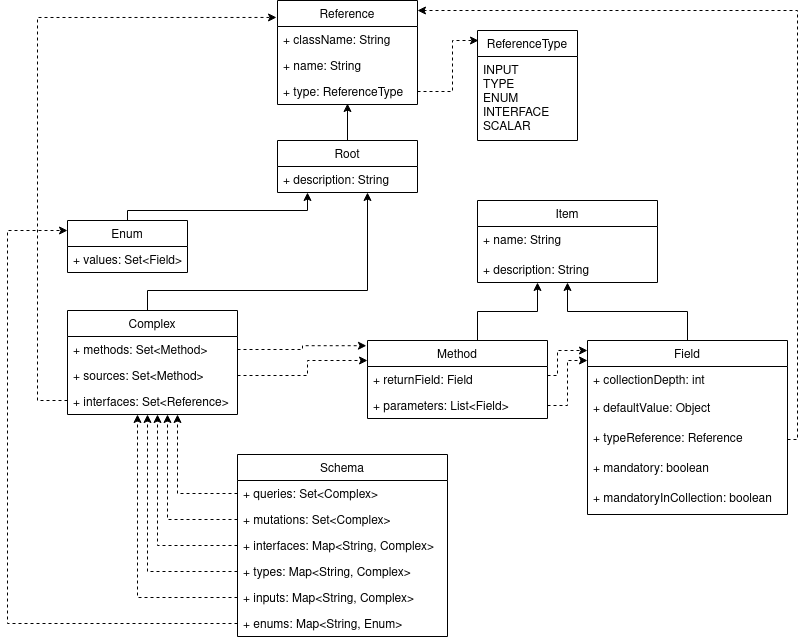

The diagram above was exported from draw.io. Its source (the exported page's mxGraphModel, read from the mxfile embedded in the PNG):
<mxGraphModel dx="1422" dy="743" grid="1" gridSize="10" guides="1" tooltips="1" connect="1" arrows="1" fold="1" page="1" pageScale="1" pageWidth="1100" pageHeight="850" math="0" shadow="0">
  <root>
    <mxCell id="0" />
    <mxCell id="1" parent="0" />
    <mxCell id="I_u1MsmtRo1-uh0zzX0c-15" style="edgeStyle=orthogonalEdgeStyle;rounded=0;orthogonalLoop=1;jettySize=auto;html=1;entryX=0.5;entryY=0.962;entryDx=0;entryDy=0;entryPerimeter=0;" parent="1" source="I_u1MsmtRo1-uh0zzX0c-11" target="I_u1MsmtRo1-uh0zzX0c-4" edge="1">
      <mxGeometry relative="1" as="geometry" />
    </mxCell>
    <mxCell id="I_u1MsmtRo1-uh0zzX0c-20" style="edgeStyle=orthogonalEdgeStyle;rounded=0;orthogonalLoop=1;jettySize=auto;html=1;" parent="1" source="I_u1MsmtRo1-uh0zzX0c-16" target="I_u1MsmtRo1-uh0zzX0c-11" edge="1">
      <mxGeometry relative="1" as="geometry">
        <Array as="points">
          <mxPoint x="340" y="350" />
          <mxPoint x="560" y="350" />
        </Array>
      </mxGeometry>
    </mxCell>
    <mxCell id="I_u1MsmtRo1-uh0zzX0c-21" style="edgeStyle=orthogonalEdgeStyle;rounded=0;orthogonalLoop=1;jettySize=auto;html=1;entryX=-0.007;entryY=0.163;entryDx=0;entryDy=0;entryPerimeter=0;dashed=1;" parent="1" source="I_u1MsmtRo1-uh0zzX0c-18" target="I_u1MsmtRo1-uh0zzX0c-1" edge="1">
      <mxGeometry relative="1" as="geometry">
        <Array as="points">
          <mxPoint x="230" y="460" />
          <mxPoint x="230" y="77" />
        </Array>
      </mxGeometry>
    </mxCell>
    <mxCell id="I_u1MsmtRo1-uh0zzX0c-30" style="edgeStyle=orthogonalEdgeStyle;rounded=0;orthogonalLoop=1;jettySize=auto;html=1;" parent="1" source="I_u1MsmtRo1-uh0zzX0c-26" target="TLfx4oKhGyI5H4LuIXSu-6" edge="1">
      <mxGeometry relative="1" as="geometry">
        <Array as="points">
          <mxPoint x="670" y="371" />
          <mxPoint x="730" y="371" />
        </Array>
      </mxGeometry>
    </mxCell>
    <mxCell id="I_u1MsmtRo1-uh0zzX0c-31" style="edgeStyle=orthogonalEdgeStyle;rounded=0;orthogonalLoop=1;jettySize=auto;html=1;exitX=1;exitY=0.5;exitDx=0;exitDy=0;entryX=-0.006;entryY=0.067;entryDx=0;entryDy=0;entryPerimeter=0;dashed=1;" parent="1" source="I_u1MsmtRo1-uh0zzX0c-17" target="I_u1MsmtRo1-uh0zzX0c-26" edge="1">
      <mxGeometry relative="1" as="geometry">
        <Array as="points">
          <mxPoint x="495" y="409" />
          <mxPoint x="495" y="405" />
        </Array>
      </mxGeometry>
    </mxCell>
    <mxCell id="I_u1MsmtRo1-uh0zzX0c-35" style="edgeStyle=orthogonalEdgeStyle;rounded=0;orthogonalLoop=1;jettySize=auto;html=1;exitX=1;exitY=0.5;exitDx=0;exitDy=0;dashed=1;entryX=0.01;entryY=0.091;entryDx=0;entryDy=0;entryPerimeter=0;" parent="1" source="I_u1MsmtRo1-uh0zzX0c-4" target="I_u1MsmtRo1-uh0zzX0c-5" edge="1">
      <mxGeometry relative="1" as="geometry">
        <Array as="points">
          <mxPoint x="645" y="151" />
          <mxPoint x="645" y="100" />
        </Array>
      </mxGeometry>
    </mxCell>
    <mxCell id="I_u1MsmtRo1-uh0zzX0c-42" style="edgeStyle=orthogonalEdgeStyle;rounded=0;orthogonalLoop=1;jettySize=auto;html=1;exitX=0.5;exitY=0;exitDx=0;exitDy=0;" parent="1" source="I_u1MsmtRo1-uh0zzX0c-22" target="I_u1MsmtRo1-uh0zzX0c-11" edge="1">
      <mxGeometry relative="1" as="geometry">
        <Array as="points">
          <mxPoint x="320" y="270" />
          <mxPoint x="500" y="270" />
        </Array>
      </mxGeometry>
    </mxCell>
    <mxCell id="I_u1MsmtRo1-uh0zzX0c-49" style="edgeStyle=orthogonalEdgeStyle;rounded=0;orthogonalLoop=1;jettySize=auto;html=1;dashed=1;" parent="1" source="I_u1MsmtRo1-uh0zzX0c-28" target="I_u1MsmtRo1-uh0zzX0c-50" edge="1">
      <mxGeometry relative="1" as="geometry">
        <Array as="points">
          <mxPoint x="760" y="465" />
          <mxPoint x="760" y="420" />
        </Array>
        <mxPoint x="570" y="683" as="targetPoint" />
      </mxGeometry>
    </mxCell>
    <mxCell id="I_u1MsmtRo1-uh0zzX0c-64" style="edgeStyle=orthogonalEdgeStyle;rounded=0;orthogonalLoop=1;jettySize=auto;html=1;dashed=1;" parent="1" source="I_u1MsmtRo1-uh0zzX0c-57" target="I_u1MsmtRo1-uh0zzX0c-16" edge="1">
      <mxGeometry relative="1" as="geometry">
        <Array as="points">
          <mxPoint x="370" y="553" />
        </Array>
      </mxGeometry>
    </mxCell>
    <mxCell id="I_u1MsmtRo1-uh0zzX0c-65" style="edgeStyle=orthogonalEdgeStyle;rounded=0;orthogonalLoop=1;jettySize=auto;html=1;dashed=1;" parent="1" source="I_u1MsmtRo1-uh0zzX0c-58" target="I_u1MsmtRo1-uh0zzX0c-16" edge="1">
      <mxGeometry relative="1" as="geometry">
        <mxPoint x="470" y="450" as="targetPoint" />
        <Array as="points">
          <mxPoint x="360" y="579" />
        </Array>
      </mxGeometry>
    </mxCell>
    <mxCell id="I_u1MsmtRo1-uh0zzX0c-66" style="edgeStyle=orthogonalEdgeStyle;rounded=0;orthogonalLoop=1;jettySize=auto;html=1;dashed=1;" parent="1" source="I_u1MsmtRo1-uh0zzX0c-60" target="I_u1MsmtRo1-uh0zzX0c-16" edge="1">
      <mxGeometry relative="1" as="geometry">
        <Array as="points">
          <mxPoint x="350" y="605" />
        </Array>
      </mxGeometry>
    </mxCell>
    <mxCell id="I_u1MsmtRo1-uh0zzX0c-67" style="edgeStyle=orthogonalEdgeStyle;rounded=0;orthogonalLoop=1;jettySize=auto;html=1;dashed=1;" parent="1" source="I_u1MsmtRo1-uh0zzX0c-61" target="I_u1MsmtRo1-uh0zzX0c-16" edge="1">
      <mxGeometry relative="1" as="geometry">
        <mxPoint x="389" y="450" as="targetPoint" />
        <Array as="points">
          <mxPoint x="340" y="631" />
        </Array>
      </mxGeometry>
    </mxCell>
    <mxCell id="I_u1MsmtRo1-uh0zzX0c-68" style="edgeStyle=orthogonalEdgeStyle;rounded=0;orthogonalLoop=1;jettySize=auto;html=1;dashed=1;" parent="1" source="I_u1MsmtRo1-uh0zzX0c-62" target="I_u1MsmtRo1-uh0zzX0c-16" edge="1">
      <mxGeometry relative="1" as="geometry">
        <Array as="points">
          <mxPoint x="330" y="657" />
        </Array>
      </mxGeometry>
    </mxCell>
    <mxCell id="I_u1MsmtRo1-uh0zzX0c-69" style="edgeStyle=orthogonalEdgeStyle;rounded=0;orthogonalLoop=1;jettySize=auto;html=1;dashed=1;" parent="1" source="I_u1MsmtRo1-uh0zzX0c-63" target="I_u1MsmtRo1-uh0zzX0c-22" edge="1">
      <mxGeometry relative="1" as="geometry">
        <Array as="points">
          <mxPoint x="200" y="683" />
          <mxPoint x="200" y="290" />
        </Array>
      </mxGeometry>
    </mxCell>
    <mxCell id="pM1SLmswsTVjkk0bCdCi-1" style="edgeStyle=orthogonalEdgeStyle;rounded=0;orthogonalLoop=1;jettySize=auto;html=1;dashed=1;exitX=1;exitY=0.5;exitDx=0;exitDy=0;" parent="1" source="I_u1MsmtRo1-uh0zzX0c-28" target="I_u1MsmtRo1-uh0zzX0c-50" edge="1">
      <mxGeometry relative="1" as="geometry">
        <Array as="points">
          <mxPoint x="740" y="435" />
          <mxPoint x="750" y="435" />
          <mxPoint x="750" y="410" />
        </Array>
        <mxPoint x="892.3800000000001" y="676.5" as="targetPoint" />
      </mxGeometry>
    </mxCell>
    <mxCell id="I_u1MsmtRo1-uh0zzX0c-1" value="Reference" style="swimlane;fontStyle=0;childLayout=stackLayout;horizontal=1;startSize=26;fillColor=none;horizontalStack=0;resizeParent=1;resizeParentMax=0;resizeLast=0;collapsible=1;marginBottom=0;" parent="1" vertex="1">
      <mxGeometry x="470" y="60" width="140" height="104" as="geometry" />
    </mxCell>
    <mxCell id="I_u1MsmtRo1-uh0zzX0c-2" value="+ className: String" style="text;strokeColor=none;fillColor=none;align=left;verticalAlign=top;spacingLeft=4;spacingRight=4;overflow=hidden;rotatable=0;points=[[0,0.5],[1,0.5]];portConstraint=eastwest;" parent="I_u1MsmtRo1-uh0zzX0c-1" vertex="1">
      <mxGeometry y="26" width="140" height="26" as="geometry" />
    </mxCell>
    <mxCell id="I_u1MsmtRo1-uh0zzX0c-3" value="+ name: String" style="text;strokeColor=none;fillColor=none;align=left;verticalAlign=top;spacingLeft=4;spacingRight=4;overflow=hidden;rotatable=0;points=[[0,0.5],[1,0.5]];portConstraint=eastwest;" parent="I_u1MsmtRo1-uh0zzX0c-1" vertex="1">
      <mxGeometry y="52" width="140" height="26" as="geometry" />
    </mxCell>
    <mxCell id="I_u1MsmtRo1-uh0zzX0c-4" value="+ type: ReferenceType" style="text;strokeColor=none;fillColor=none;align=left;verticalAlign=top;spacingLeft=4;spacingRight=4;overflow=hidden;rotatable=0;points=[[0,0.5],[1,0.5]];portConstraint=eastwest;" parent="I_u1MsmtRo1-uh0zzX0c-1" vertex="1">
      <mxGeometry y="78" width="140" height="26" as="geometry" />
    </mxCell>
    <mxCell id="I_u1MsmtRo1-uh0zzX0c-22" value="Enum" style="swimlane;fontStyle=0;childLayout=stackLayout;horizontal=1;startSize=26;fillColor=none;horizontalStack=0;resizeParent=1;resizeParentMax=0;resizeLast=0;collapsible=1;marginBottom=0;" parent="1" vertex="1">
      <mxGeometry x="260" y="280" width="120" height="52" as="geometry" />
    </mxCell>
    <mxCell id="I_u1MsmtRo1-uh0zzX0c-23" value="+ values: Set&lt;Field&gt;" style="text;strokeColor=none;fillColor=none;align=left;verticalAlign=top;spacingLeft=4;spacingRight=4;overflow=hidden;rotatable=0;points=[[0,0.5],[1,0.5]];portConstraint=eastwest;" parent="I_u1MsmtRo1-uh0zzX0c-22" vertex="1">
      <mxGeometry y="26" width="120" height="26" as="geometry" />
    </mxCell>
    <mxCell id="I_u1MsmtRo1-uh0zzX0c-11" value="Root" style="swimlane;fontStyle=0;childLayout=stackLayout;horizontal=1;startSize=26;fillColor=none;horizontalStack=0;resizeParent=1;resizeParentMax=0;resizeLast=0;collapsible=1;marginBottom=0;" parent="1" vertex="1">
      <mxGeometry x="470" y="200" width="140" height="52" as="geometry" />
    </mxCell>
    <mxCell id="I_u1MsmtRo1-uh0zzX0c-12" value="+ description: String" style="text;strokeColor=none;fillColor=none;align=left;verticalAlign=top;spacingLeft=4;spacingRight=4;overflow=hidden;rotatable=0;points=[[0,0.5],[1,0.5]];portConstraint=eastwest;" parent="I_u1MsmtRo1-uh0zzX0c-11" vertex="1">
      <mxGeometry y="26" width="140" height="26" as="geometry" />
    </mxCell>
    <mxCell id="I_u1MsmtRo1-uh0zzX0c-16" value="Complex" style="swimlane;fontStyle=0;childLayout=stackLayout;horizontal=1;startSize=26;fillColor=none;horizontalStack=0;resizeParent=1;resizeParentMax=0;resizeLast=0;collapsible=1;marginBottom=0;" parent="1" vertex="1">
      <mxGeometry x="260" y="370" width="170" height="104" as="geometry" />
    </mxCell>
    <mxCell id="I_u1MsmtRo1-uh0zzX0c-17" value="+ methods: Set&lt;Method&gt;" style="text;strokeColor=none;fillColor=none;align=left;verticalAlign=top;spacingLeft=4;spacingRight=4;overflow=hidden;rotatable=0;points=[[0,0.5],[1,0.5]];portConstraint=eastwest;" parent="I_u1MsmtRo1-uh0zzX0c-16" vertex="1">
      <mxGeometry y="26" width="170" height="26" as="geometry" />
    </mxCell>
    <mxCell id="TLfx4oKhGyI5H4LuIXSu-4" value="+ sources: Set&lt;Method&gt;" style="text;strokeColor=none;fillColor=none;align=left;verticalAlign=top;spacingLeft=4;spacingRight=4;overflow=hidden;rotatable=0;points=[[0,0.5],[1,0.5]];portConstraint=eastwest;" parent="I_u1MsmtRo1-uh0zzX0c-16" vertex="1">
      <mxGeometry y="52" width="170" height="26" as="geometry" />
    </mxCell>
    <mxCell id="I_u1MsmtRo1-uh0zzX0c-18" value="+ interfaces: Set&lt;Reference&gt;" style="text;strokeColor=none;fillColor=none;align=left;verticalAlign=top;spacingLeft=4;spacingRight=4;overflow=hidden;rotatable=0;points=[[0,0.5],[1,0.5]];portConstraint=eastwest;" parent="I_u1MsmtRo1-uh0zzX0c-16" vertex="1">
      <mxGeometry y="78" width="170" height="26" as="geometry" />
    </mxCell>
    <mxCell id="TLfx4oKhGyI5H4LuIXSu-3" style="edgeStyle=orthogonalEdgeStyle;rounded=0;orthogonalLoop=1;jettySize=auto;html=1;dashed=1;" parent="1" source="TLfx4oKhGyI5H4LuIXSu-2" target="I_u1MsmtRo1-uh0zzX0c-1" edge="1">
      <mxGeometry relative="1" as="geometry">
        <Array as="points">
          <mxPoint x="990" y="499" />
          <mxPoint x="990" y="70" />
        </Array>
      </mxGeometry>
    </mxCell>
    <mxCell id="TLfx4oKhGyI5H4LuIXSu-5" style="edgeStyle=orthogonalEdgeStyle;rounded=0;orthogonalLoop=1;jettySize=auto;html=1;dashed=1;" parent="1" source="TLfx4oKhGyI5H4LuIXSu-4" target="I_u1MsmtRo1-uh0zzX0c-26" edge="1">
      <mxGeometry relative="1" as="geometry">
        <Array as="points">
          <mxPoint x="500" y="435" />
          <mxPoint x="500" y="420" />
        </Array>
      </mxGeometry>
    </mxCell>
    <mxCell id="TLfx4oKhGyI5H4LuIXSu-13" style="edgeStyle=orthogonalEdgeStyle;rounded=0;orthogonalLoop=1;jettySize=auto;html=1;" parent="1" source="I_u1MsmtRo1-uh0zzX0c-50" target="TLfx4oKhGyI5H4LuIXSu-6" edge="1">
      <mxGeometry relative="1" as="geometry" />
    </mxCell>
    <object label="Field" zxcv="zxcv" id="I_u1MsmtRo1-uh0zzX0c-50">
      <mxCell style="swimlane;fontStyle=0;childLayout=stackLayout;horizontal=1;startSize=26;fillColor=none;horizontalStack=0;resizeParent=1;resizeParentMax=0;resizeLast=0;collapsible=1;marginBottom=0;" parent="1" vertex="1">
        <mxGeometry x="780" y="400" width="200" height="174" as="geometry" />
      </mxCell>
    </object>
    <mxCell id="I_u1MsmtRo1-uh0zzX0c-52" value="+ collectionDepth: int" style="text;strokeColor=none;fillColor=none;align=left;verticalAlign=top;spacingLeft=4;spacingRight=4;overflow=hidden;rotatable=0;points=[[0,0.5],[1,0.5]];portConstraint=eastwest;" parent="I_u1MsmtRo1-uh0zzX0c-50" vertex="1">
      <mxGeometry y="26" width="200" height="28" as="geometry" />
    </mxCell>
    <mxCell id="TLfx4oKhGyI5H4LuIXSu-1" value="+ defaultValue: Object&#10;&#10;" style="text;strokeColor=none;fillColor=none;align=left;verticalAlign=top;spacingLeft=4;spacingRight=4;overflow=hidden;rotatable=0;points=[[0,0.5],[1,0.5]];portConstraint=eastwest;" parent="I_u1MsmtRo1-uh0zzX0c-50" vertex="1">
      <mxGeometry y="54" width="200" height="30" as="geometry" />
    </mxCell>
    <mxCell id="TLfx4oKhGyI5H4LuIXSu-2" value="+ typeReference: Reference&#10;&#10;" style="text;strokeColor=none;fillColor=none;align=left;verticalAlign=top;spacingLeft=4;spacingRight=4;overflow=hidden;rotatable=0;points=[[0,0.5],[1,0.5]];portConstraint=eastwest;" parent="I_u1MsmtRo1-uh0zzX0c-50" vertex="1">
      <mxGeometry y="84" width="200" height="30" as="geometry" />
    </mxCell>
    <mxCell id="0XT51D19OWlda2ghZunX-1" value="+ mandatory: boolean&#10;&#10;" style="text;strokeColor=none;fillColor=none;align=left;verticalAlign=top;spacingLeft=4;spacingRight=4;overflow=hidden;rotatable=0;points=[[0,0.5],[1,0.5]];portConstraint=eastwest;" vertex="1" parent="I_u1MsmtRo1-uh0zzX0c-50">
      <mxGeometry y="114" width="200" height="30" as="geometry" />
    </mxCell>
    <mxCell id="0XT51D19OWlda2ghZunX-2" value="+ mandatoryInCollection: boolean&#10;&#10;" style="text;strokeColor=none;fillColor=none;align=left;verticalAlign=top;spacingLeft=4;spacingRight=4;overflow=hidden;rotatable=0;points=[[0,0.5],[1,0.5]];portConstraint=eastwest;" vertex="1" parent="I_u1MsmtRo1-uh0zzX0c-50">
      <mxGeometry y="144" width="200" height="30" as="geometry" />
    </mxCell>
    <mxCell id="I_u1MsmtRo1-uh0zzX0c-26" value="Method" style="swimlane;fontStyle=0;childLayout=stackLayout;horizontal=1;startSize=26;fillColor=none;horizontalStack=0;resizeParent=1;resizeParentMax=0;resizeLast=0;collapsible=1;marginBottom=0;" parent="1" vertex="1">
      <mxGeometry x="560" y="400" width="180" height="78" as="geometry" />
    </mxCell>
    <mxCell id="I_u1MsmtRo1-uh0zzX0c-27" value="+ returnField: Field" style="text;strokeColor=none;fillColor=none;align=left;verticalAlign=top;spacingLeft=4;spacingRight=4;overflow=hidden;rotatable=0;points=[[0,0.5],[1,0.5]];portConstraint=eastwest;" parent="I_u1MsmtRo1-uh0zzX0c-26" vertex="1">
      <mxGeometry y="26" width="180" height="26" as="geometry" />
    </mxCell>
    <mxCell id="I_u1MsmtRo1-uh0zzX0c-28" value="+ parameters: List&lt;Field&gt;" style="text;strokeColor=none;fillColor=none;align=left;verticalAlign=top;spacingLeft=4;spacingRight=4;overflow=hidden;rotatable=0;points=[[0,0.5],[1,0.5]];portConstraint=eastwest;" parent="I_u1MsmtRo1-uh0zzX0c-26" vertex="1">
      <mxGeometry y="52" width="180" height="26" as="geometry" />
    </mxCell>
    <object label="Item" zxcv="zxcv" id="TLfx4oKhGyI5H4LuIXSu-6">
      <mxCell style="swimlane;fontStyle=0;childLayout=stackLayout;horizontal=1;startSize=26;fillColor=none;horizontalStack=0;resizeParent=1;resizeParentMax=0;resizeLast=0;collapsible=1;marginBottom=0;" parent="1" vertex="1">
        <mxGeometry x="670" y="260" width="180" height="82" as="geometry" />
      </mxCell>
    </object>
    <mxCell id="TLfx4oKhGyI5H4LuIXSu-7" value="+ name: String&#10;&#10;" style="text;strokeColor=none;fillColor=none;align=left;verticalAlign=top;spacingLeft=4;spacingRight=4;overflow=hidden;rotatable=0;points=[[0,0.5],[1,0.5]];portConstraint=eastwest;" parent="TLfx4oKhGyI5H4LuIXSu-6" vertex="1">
      <mxGeometry y="26" width="180" height="30" as="geometry" />
    </mxCell>
    <mxCell id="TLfx4oKhGyI5H4LuIXSu-8" value="+ description: String" style="text;strokeColor=none;fillColor=none;align=left;verticalAlign=top;spacingLeft=4;spacingRight=4;overflow=hidden;rotatable=0;points=[[0,0.5],[1,0.5]];portConstraint=eastwest;" parent="TLfx4oKhGyI5H4LuIXSu-6" vertex="1">
      <mxGeometry y="56" width="180" height="26" as="geometry" />
    </mxCell>
    <mxCell id="I_u1MsmtRo1-uh0zzX0c-5" value="ReferenceType" style="swimlane;fontStyle=0;childLayout=stackLayout;horizontal=1;startSize=26;fillColor=none;horizontalStack=0;resizeParent=1;resizeParentMax=0;resizeLast=0;collapsible=1;marginBottom=0;" parent="1" vertex="1">
      <mxGeometry x="670" y="90" width="100" height="110" as="geometry" />
    </mxCell>
    <mxCell id="I_u1MsmtRo1-uh0zzX0c-6" value="INPUT&#10;TYPE&#10;ENUM&#10;INTERFACE&#10;SCALAR" style="text;strokeColor=none;fillColor=none;align=left;verticalAlign=top;spacingLeft=4;spacingRight=4;overflow=hidden;rotatable=0;points=[[0,0.5],[1,0.5]];portConstraint=eastwest;" parent="I_u1MsmtRo1-uh0zzX0c-5" vertex="1">
      <mxGeometry y="26" width="100" height="84" as="geometry" />
    </mxCell>
    <mxCell id="I_u1MsmtRo1-uh0zzX0c-56" value="Schema" style="swimlane;fontStyle=0;childLayout=stackLayout;horizontal=1;startSize=26;fillColor=none;horizontalStack=0;resizeParent=1;resizeParentMax=0;resizeLast=0;collapsible=1;marginBottom=0;" parent="1" vertex="1">
      <mxGeometry x="430" y="514" width="210" height="182" as="geometry">
        <mxRectangle x="140" y="580" width="80" height="26" as="alternateBounds" />
      </mxGeometry>
    </mxCell>
    <mxCell id="I_u1MsmtRo1-uh0zzX0c-57" value="+ queries: Set&lt;Complex&gt;" style="text;strokeColor=none;fillColor=none;align=left;verticalAlign=top;spacingLeft=4;spacingRight=4;overflow=hidden;rotatable=0;points=[[0,0.5],[1,0.5]];portConstraint=eastwest;" parent="I_u1MsmtRo1-uh0zzX0c-56" vertex="1">
      <mxGeometry y="26" width="210" height="26" as="geometry" />
    </mxCell>
    <mxCell id="I_u1MsmtRo1-uh0zzX0c-58" value="+ mutations: Set&lt;Complex&gt;" style="text;strokeColor=none;fillColor=none;align=left;verticalAlign=top;spacingLeft=4;spacingRight=4;overflow=hidden;rotatable=0;points=[[0,0.5],[1,0.5]];portConstraint=eastwest;" parent="I_u1MsmtRo1-uh0zzX0c-56" vertex="1">
      <mxGeometry y="52" width="210" height="26" as="geometry" />
    </mxCell>
    <mxCell id="I_u1MsmtRo1-uh0zzX0c-60" value="+ interfaces: Map&lt;String, Complex&gt;" style="text;strokeColor=none;fillColor=none;align=left;verticalAlign=top;spacingLeft=4;spacingRight=4;overflow=hidden;rotatable=0;points=[[0,0.5],[1,0.5]];portConstraint=eastwest;" parent="I_u1MsmtRo1-uh0zzX0c-56" vertex="1">
      <mxGeometry y="78" width="210" height="26" as="geometry" />
    </mxCell>
    <mxCell id="I_u1MsmtRo1-uh0zzX0c-61" value="+ types: Map&lt;String, Complex&gt;" style="text;strokeColor=none;fillColor=none;align=left;verticalAlign=top;spacingLeft=4;spacingRight=4;overflow=hidden;rotatable=0;points=[[0,0.5],[1,0.5]];portConstraint=eastwest;" parent="I_u1MsmtRo1-uh0zzX0c-56" vertex="1">
      <mxGeometry y="104" width="210" height="26" as="geometry" />
    </mxCell>
    <mxCell id="I_u1MsmtRo1-uh0zzX0c-62" value="+ inputs: Map&lt;String, Complex&gt;" style="text;strokeColor=none;fillColor=none;align=left;verticalAlign=top;spacingLeft=4;spacingRight=4;overflow=hidden;rotatable=0;points=[[0,0.5],[1,0.5]];portConstraint=eastwest;" parent="I_u1MsmtRo1-uh0zzX0c-56" vertex="1">
      <mxGeometry y="130" width="210" height="26" as="geometry" />
    </mxCell>
    <mxCell id="I_u1MsmtRo1-uh0zzX0c-63" value="+ enums: Map&lt;String, Enum&gt;" style="text;strokeColor=none;fillColor=none;align=left;verticalAlign=top;spacingLeft=4;spacingRight=4;overflow=hidden;rotatable=0;points=[[0,0.5],[1,0.5]];portConstraint=eastwest;" parent="I_u1MsmtRo1-uh0zzX0c-56" vertex="1">
      <mxGeometry y="156" width="210" height="26" as="geometry" />
    </mxCell>
  </root>
</mxGraphModel>